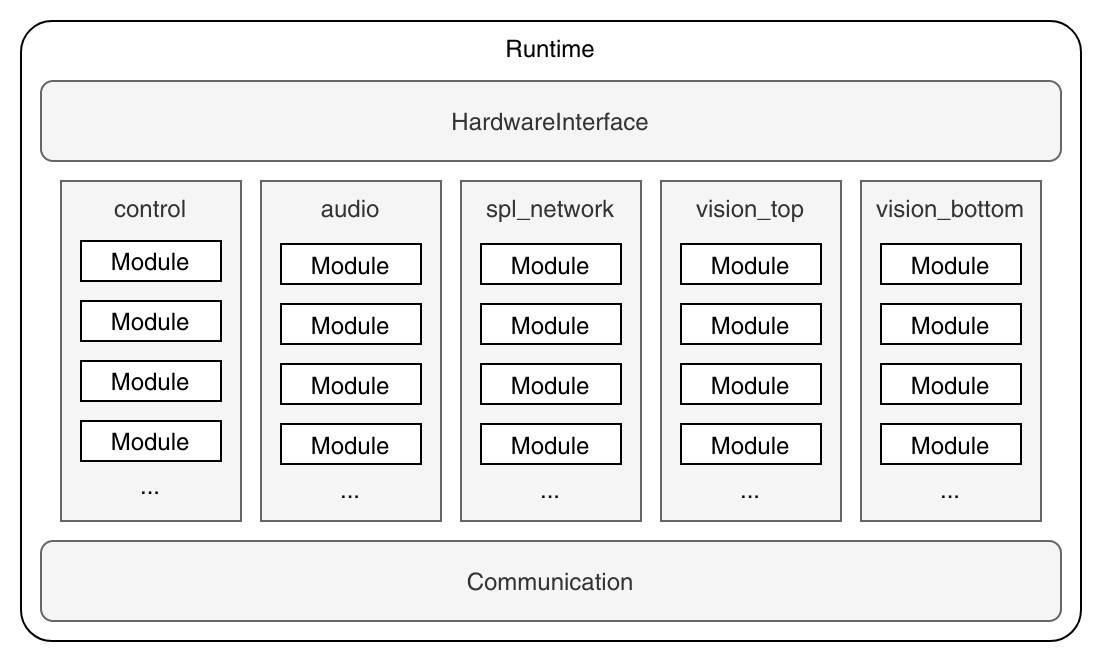

The diagram above was exported from draw.io. Its source (the exported page's mxGraphModel, read from the mxfile embedded in the PNG):
<mxGraphModel dx="1422" dy="820" grid="1" gridSize="10" guides="1" tooltips="1" connect="1" arrows="1" fold="1" page="0" pageScale="1" pageWidth="850" pageHeight="1100" math="0" shadow="0">
  <root>
    <mxCell id="0" />
    <mxCell id="1" parent="0" />
    <mxCell id="88ws-bJnouL_pgpodnrm-28" value="&lt;div&gt;Runtime&lt;/div&gt;" style="rounded=1;whiteSpace=wrap;html=1;align=center;verticalAlign=top;arcSize=5;" vertex="1" parent="1">
      <mxGeometry x="20" y="40" width="530" height="310" as="geometry" />
    </mxCell>
    <mxCell id="W6htOilXqDYfo_NaCT0V-1" value="&lt;div&gt;control&lt;/div&gt;" style="rounded=0;whiteSpace=wrap;html=1;verticalAlign=top;fillColor=#f5f5f5;fontColor=#333333;strokeColor=#666666;" parent="1" vertex="1">
      <mxGeometry x="40" y="120" width="90" height="170" as="geometry" />
    </mxCell>
    <mxCell id="W6htOilXqDYfo_NaCT0V-2" value="HardwareInterface" style="rounded=1;whiteSpace=wrap;html=1;verticalAlign=middle;fillColor=#f5f5f5;fontColor=#333333;strokeColor=#666666;" parent="1" vertex="1">
      <mxGeometry x="30" y="70" width="510" height="40" as="geometry" />
    </mxCell>
    <mxCell id="W6htOilXqDYfo_NaCT0V-3" value="&lt;div&gt;audio&lt;/div&gt;" style="rounded=0;whiteSpace=wrap;html=1;verticalAlign=top;fillColor=#f5f5f5;fontColor=#333333;strokeColor=#666666;" parent="1" vertex="1">
      <mxGeometry x="140" y="120" width="90" height="170" as="geometry" />
    </mxCell>
    <mxCell id="W6htOilXqDYfo_NaCT0V-4" value="spl_network" style="rounded=0;whiteSpace=wrap;html=1;verticalAlign=top;fillColor=#f5f5f5;fontColor=#333333;strokeColor=#666666;" parent="1" vertex="1">
      <mxGeometry x="240" y="120" width="90" height="170" as="geometry" />
    </mxCell>
    <mxCell id="W6htOilXqDYfo_NaCT0V-5" value="&lt;div&gt;vision_top&lt;/div&gt;" style="rounded=0;whiteSpace=wrap;html=1;verticalAlign=top;fillColor=#f5f5f5;fontColor=#333333;strokeColor=#666666;" parent="1" vertex="1">
      <mxGeometry x="340" y="120" width="90" height="170" as="geometry" />
    </mxCell>
    <mxCell id="W6htOilXqDYfo_NaCT0V-6" value="vision_bottom" style="rounded=0;whiteSpace=wrap;html=1;verticalAlign=top;fillColor=#f5f5f5;fontColor=#333333;strokeColor=#666666;" parent="1" vertex="1">
      <mxGeometry x="440" y="120" width="90" height="170" as="geometry" />
    </mxCell>
    <mxCell id="W6htOilXqDYfo_NaCT0V-130" value="Communication" style="rounded=1;whiteSpace=wrap;html=1;verticalAlign=middle;fillColor=#f5f5f5;fontColor=#333333;strokeColor=#666666;" parent="1" vertex="1">
      <mxGeometry x="30" y="300" width="510" height="40" as="geometry" />
    </mxCell>
    <mxCell id="88ws-bJnouL_pgpodnrm-2" value="Module" style="rounded=0;whiteSpace=wrap;html=1;" vertex="1" parent="1">
      <mxGeometry x="50" y="150" width="70" height="20" as="geometry" />
    </mxCell>
    <mxCell id="88ws-bJnouL_pgpodnrm-3" value="Module" style="rounded=0;whiteSpace=wrap;html=1;" vertex="1" parent="1">
      <mxGeometry x="50" y="180" width="70" height="20" as="geometry" />
    </mxCell>
    <mxCell id="88ws-bJnouL_pgpodnrm-4" value="Module" style="rounded=0;whiteSpace=wrap;html=1;" vertex="1" parent="1">
      <mxGeometry x="50" y="210" width="70" height="20" as="geometry" />
    </mxCell>
    <mxCell id="88ws-bJnouL_pgpodnrm-5" value="..." style="text;html=1;strokeColor=none;fillColor=none;align=center;verticalAlign=middle;whiteSpace=wrap;rounded=0;" vertex="1" parent="1">
      <mxGeometry x="55" y="257" width="60" height="30" as="geometry" />
    </mxCell>
    <mxCell id="88ws-bJnouL_pgpodnrm-6" value="Module" style="rounded=0;whiteSpace=wrap;html=1;" vertex="1" parent="1">
      <mxGeometry x="50" y="240" width="70" height="20" as="geometry" />
    </mxCell>
    <mxCell id="88ws-bJnouL_pgpodnrm-7" value="Module" style="rounded=0;whiteSpace=wrap;html=1;" vertex="1" parent="1">
      <mxGeometry x="150" y="151.5" width="70" height="20" as="geometry" />
    </mxCell>
    <mxCell id="88ws-bJnouL_pgpodnrm-8" value="Module" style="rounded=0;whiteSpace=wrap;html=1;" vertex="1" parent="1">
      <mxGeometry x="150" y="181.5" width="70" height="20" as="geometry" />
    </mxCell>
    <mxCell id="88ws-bJnouL_pgpodnrm-9" value="Module" style="rounded=0;whiteSpace=wrap;html=1;" vertex="1" parent="1">
      <mxGeometry x="150" y="211.5" width="70" height="20" as="geometry" />
    </mxCell>
    <mxCell id="88ws-bJnouL_pgpodnrm-10" value="..." style="text;html=1;strokeColor=none;fillColor=none;align=center;verticalAlign=middle;whiteSpace=wrap;rounded=0;" vertex="1" parent="1">
      <mxGeometry x="155" y="258.5" width="60" height="30" as="geometry" />
    </mxCell>
    <mxCell id="88ws-bJnouL_pgpodnrm-11" value="Module" style="rounded=0;whiteSpace=wrap;html=1;" vertex="1" parent="1">
      <mxGeometry x="150" y="241.5" width="70" height="20" as="geometry" />
    </mxCell>
    <mxCell id="88ws-bJnouL_pgpodnrm-12" value="Module" style="rounded=0;whiteSpace=wrap;html=1;" vertex="1" parent="1">
      <mxGeometry x="250" y="151.5" width="70" height="20" as="geometry" />
    </mxCell>
    <mxCell id="88ws-bJnouL_pgpodnrm-13" value="Module" style="rounded=0;whiteSpace=wrap;html=1;" vertex="1" parent="1">
      <mxGeometry x="250" y="181.5" width="70" height="20" as="geometry" />
    </mxCell>
    <mxCell id="88ws-bJnouL_pgpodnrm-14" value="Module" style="rounded=0;whiteSpace=wrap;html=1;" vertex="1" parent="1">
      <mxGeometry x="250" y="211.5" width="70" height="20" as="geometry" />
    </mxCell>
    <mxCell id="88ws-bJnouL_pgpodnrm-15" value="..." style="text;html=1;strokeColor=none;fillColor=none;align=center;verticalAlign=middle;whiteSpace=wrap;rounded=0;" vertex="1" parent="1">
      <mxGeometry x="255" y="258.5" width="60" height="30" as="geometry" />
    </mxCell>
    <mxCell id="88ws-bJnouL_pgpodnrm-16" value="Module" style="rounded=0;whiteSpace=wrap;html=1;" vertex="1" parent="1">
      <mxGeometry x="250" y="241.5" width="70" height="20" as="geometry" />
    </mxCell>
    <mxCell id="88ws-bJnouL_pgpodnrm-17" value="Module" style="rounded=0;whiteSpace=wrap;html=1;" vertex="1" parent="1">
      <mxGeometry x="350" y="151.5" width="70" height="20" as="geometry" />
    </mxCell>
    <mxCell id="88ws-bJnouL_pgpodnrm-18" value="Module" style="rounded=0;whiteSpace=wrap;html=1;" vertex="1" parent="1">
      <mxGeometry x="350" y="181.5" width="70" height="20" as="geometry" />
    </mxCell>
    <mxCell id="88ws-bJnouL_pgpodnrm-19" value="Module" style="rounded=0;whiteSpace=wrap;html=1;" vertex="1" parent="1">
      <mxGeometry x="350" y="211.5" width="70" height="20" as="geometry" />
    </mxCell>
    <mxCell id="88ws-bJnouL_pgpodnrm-20" value="..." style="text;html=1;strokeColor=none;fillColor=none;align=center;verticalAlign=middle;whiteSpace=wrap;rounded=0;" vertex="1" parent="1">
      <mxGeometry x="355" y="258.5" width="60" height="30" as="geometry" />
    </mxCell>
    <mxCell id="88ws-bJnouL_pgpodnrm-21" value="Module" style="rounded=0;whiteSpace=wrap;html=1;" vertex="1" parent="1">
      <mxGeometry x="350" y="241.5" width="70" height="20" as="geometry" />
    </mxCell>
    <mxCell id="88ws-bJnouL_pgpodnrm-22" value="Module" style="rounded=0;whiteSpace=wrap;html=1;" vertex="1" parent="1">
      <mxGeometry x="450" y="151.5" width="70" height="20" as="geometry" />
    </mxCell>
    <mxCell id="88ws-bJnouL_pgpodnrm-23" value="Module" style="rounded=0;whiteSpace=wrap;html=1;" vertex="1" parent="1">
      <mxGeometry x="450" y="181.5" width="70" height="20" as="geometry" />
    </mxCell>
    <mxCell id="88ws-bJnouL_pgpodnrm-24" value="Module" style="rounded=0;whiteSpace=wrap;html=1;" vertex="1" parent="1">
      <mxGeometry x="450" y="211.5" width="70" height="20" as="geometry" />
    </mxCell>
    <mxCell id="88ws-bJnouL_pgpodnrm-25" value="..." style="text;html=1;strokeColor=none;fillColor=none;align=center;verticalAlign=middle;whiteSpace=wrap;rounded=0;" vertex="1" parent="1">
      <mxGeometry x="455" y="258.5" width="60" height="30" as="geometry" />
    </mxCell>
    <mxCell id="88ws-bJnouL_pgpodnrm-26" value="Module" style="rounded=0;whiteSpace=wrap;html=1;" vertex="1" parent="1">
      <mxGeometry x="450" y="241.5" width="70" height="20" as="geometry" />
    </mxCell>
  </root>
</mxGraphModel>